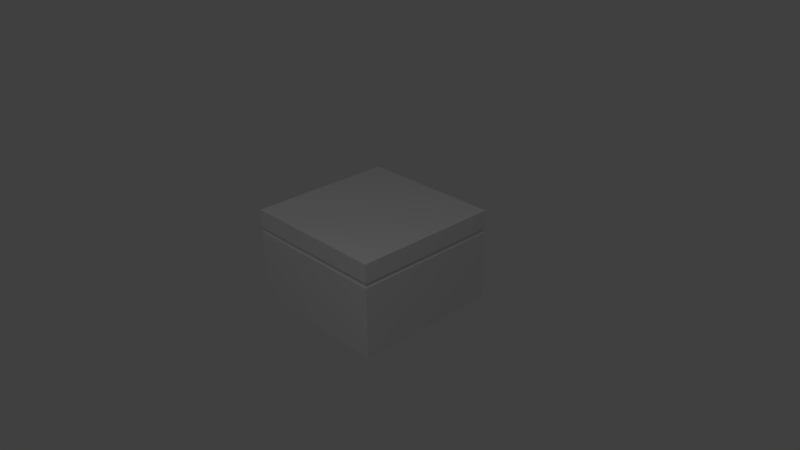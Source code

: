 # Source: Ammo_Box.blend  (saved by Blender 2.70.0; exported with 4.5.12 LTS)
import bpy
from mathutils import Matrix  # noqa: F401  (used for matrix-valued properties, if any)

bpy.ops.wm.read_factory_settings(use_empty=True)
scene = bpy.context.scene
scene.name = 'Scene'

# ---- collections
col_collection_1 = bpy.data.collections.new('Collection 1'); scene.collection.children.link(col_collection_1)

# ---- materials (node trees are filled in below, after node groups)
mat_material_001 = bpy.data.materials.new('Material.001')
mat_material_001.alpha_threshold = 0.0
mat_material_001.use_transparent_shadow = False
mat_material_001.roughness = 0.5
mat_material_001.line_color = (0.0, 0.0, 0.0, 1.0)

# ---- material node trees

# ---- world
world_world = bpy.data.worlds.new('World'); scene.world = world_world
world_world.color = (0.05088, 0.05088, 0.05088)
world_world.use_sun_shadow = False
world_world.sun_shadow_jitter_overblur = 0.0
world_world.cycles.sampling_method = 'MANUAL'
world_world.cycles.sample_map_resolution = 256

# ---- cameras
cam_camera = bpy.data.cameras.new('Camera')
cam_camera.clip_end = 100.0
cam_camera.lens = 35.0
cam_camera.sensor_width = 32.0
cam_camera.sensor_height = 18.0
cam_camera.ortho_scale = 7.314
cam_camera.dof.focus_distance = 0.0
cam_camera.dof.aperture_fstop = 128.0

# ---- lights
light_lamp = bpy.data.lights.new('Lamp', 'POINT')
light_lamp.transmission_factor = 0.0
light_lamp.cutoff_distance = 30.0
light_lamp.energy = 100.0
light_lamp.shadow_buffer_clip_start = 1.001
light_lamp.shadow_soft_size = 0.1
light_lamp.shadow_maximum_resolution = 0.006
light_lamp.use_absolute_resolution = True
light_lamp.cycles.use_multiple_importance_sampling = False

# ---- meshes
me_cube_001 = bpy.data.meshes.new('Cube.001')
me_cube_001.from_pydata([(-1.0, -1.0, -0.6275), (-1.0, 1.0, -0.6275), (1.0, 1.0, -0.6275), (1.0, -1.0, -0.6275), (-1.0, -1.0, 0.6275), (-1.0, 1.0, 0.6275), (1.0, 1.0, 0.6275), (1.0, -1.0, 0.6275), (-1.0, -1.0, 0.3195), (-1.0, -1.0, 0.3814), (-1.0, 1.0, 0.3814), (-1.0, 1.0, 0.3195), (1.0, 1.0, 0.3814), (1.0, 1.0, 0.3195), (1.0, -1.0, 0.3814), (1.0, -1.0, 0.3195), (-0.9844, -0.9844, 0.3199), (-0.9844, -0.9844, 0.3809), (-0.9844, 0.9844, 0.3809), (-0.9844, 0.9844, 0.3199), (0.9844, 0.9844, 0.3809), (0.9844, 0.9844, 0.3199), (0.9844, -0.9844, 0.3809), (0.9844, -0.9844, 0.3199)], [], [(8, 11, 1, 0), (11, 13, 2, 1), (13, 15, 3, 2), (15, 8, 0, 3), (0, 1, 2, 3), (7, 6, 5, 4), (4, 5, 10, 9), (12, 14, 22, 20), (5, 6, 12, 10), (15, 13, 21, 23), (6, 7, 14, 12), (14, 9, 17, 22), (7, 4, 9, 14), (8, 15, 23, 16), (17, 18, 19, 16), (18, 20, 21, 19), (20, 22, 23, 21), (22, 17, 16, 23), (13, 11, 19, 21), (10, 12, 20, 18), (11, 8, 16, 19), (9, 10, 18, 17)])
_uv = me_cube_001.uv_layers.new(name='UVMap')
_uv.uv.foreach_set('vector', [0.0, 0.3954, 1.0, 0.3954, 1.0, 0.1863, 0.0, 0.1863, 0.0, 0.3954, 1.0, 0.3954, 1.0, 0.1863, 0.0, 0.1863, 0.0, 0.3954, -1.0, 0.3954, -1.0, 0.1863, 0.0, 0.1863, 0.0, 0.3954, -1.0, 0.3954, -1.0, 0.1863, 0.0, 0.1863, 0.0, 0.0, 0.0, 1.0, 1.0, 1.0, 1.0, 0.0, 0.0, 0.0, 0.0, 1.0, -1.0, 1.0, -1.0, 0.0, 0.0, 0.8137, 1.0, 0.8137, 1.0, 0.6046, 0.0, 0.6046, 0.0, 0.6046, -1.0, 0.6046, -1.0, 0.6046, 0.0, 0.6046, 0.0, 0.8137, 1.0, 0.8137, 1.0, 0.6046, 0.0, 0.6046, -1.0, 0.3954, 0.0, 0.3954, 0.0, 0.3954, -1.0, 0.3954, 0.0, 0.8137, -1.0, 0.8137, -1.0, 0.6046, 0.0, 0.6046, 0.0, 0.6046, -1.0, 0.6046, -1.0, 0.6046, 0.0, 0.6046, 0.0, 0.8137, -1.0, 0.8137, -1.0, 0.6046, 0.0, 0.6046, -1.0, 0.3954, 0.0, 0.3954, 0.0, 0.3954, -1.0, 0.3954, 0.0, 0.6046, 1.0, 0.6046, 1.0, 0.3954, 0.0, 0.3954, 0.0, 0.6046, 1.0, 0.6046, 1.0, 0.3954, 0.0, 0.3954, 0.0, 0.6046, -1.0, 0.6046, -1.0, 0.3954, 0.0, 0.3954, 0.0, 0.6046, -1.0, 0.6046, -1.0, 0.3954, 0.0, 0.3954, 1.0, 0.3954, 0.0, 0.3954, 0.0, 0.3954, 1.0, 0.3954, 0.0, 0.6046, 1.0, 0.6046, 1.0, 0.6046, 0.0, 0.6046, 1.0, 0.3954, 0.0, 0.3954, 0.0, 0.3954, 1.0, 0.3954, 0.0, 0.6046, 1.0, 0.6046, 1.0, 0.6046, 0.0, 0.6046])
me_cube_001.materials.append(mat_material_001)
me_cube_001.use_remesh_preserve_volume = False
me_cube_001.use_remesh_preserve_attributes = False
me_cube_001.use_mirror_vertex_groups = False
me_cube_001.update()

# ---- objects
ob_item_bullets_am_100 = bpy.data.objects.new('Item.Bullets.AM-100', me_cube_001)
ob_lamp = bpy.data.objects.new('Lamp', light_lamp)
ob_camera = bpy.data.objects.new('Camera', cam_camera)

# ---- transforms, parenting, visibility, modifiers, constraints
ob_item_bullets_am_100.location = (0.0, 0.0, 0.0)
ob_item_bullets_am_100.lineart.crease_threshold = 0.0
ob_lamp.location = (2.806, -3.654, 5.904)
ob_lamp.rotation_euler = (0.6503, 0.05522, 1.866)
ob_lamp.lock_rotations_4d = False
ob_lamp.empty_display_type = 'ARROWS'
ob_lamp.color = (0.0, 0.0, 0.0, 0.0)
ob_lamp.lineart.crease_threshold = 0.0
ob_camera.location = (7.481, -6.508, 5.344)
ob_camera.rotation_euler = (1.109, 0.01082, 0.8149)
ob_camera.lock_rotations_4d = False
ob_camera.empty_display_type = 'ARROWS'
ob_camera.color = (0.0, 0.0, 0.0, 0.0)
ob_camera.display_type = 'WIRE'
ob_camera.lineart.crease_threshold = 0.0

# ---- collection membership
col_collection_1.objects.link(ob_item_bullets_am_100)
col_collection_1.objects.link(ob_lamp)
col_collection_1.objects.link(ob_camera)

# ---- scene / render settings (as saved in the file)
scene.camera = ob_camera
scene.frame_start = 1; scene.frame_end = 250; scene.frame_set(1)
scene.render.engine = 'BLENDER_EEVEE_NEXT'
scene.render.resolution_percentage = 50
scene.render.dither_intensity = 0.0
scene.cycles.use_denoising = False
scene.cycles.samples = 10
scene.cycles.sampling_pattern = 'TABULATED_SOBOL'
scene.cycles.light_sampling_threshold = 0.0
scene.cycles.use_adaptive_sampling = False
scene.cycles.use_light_tree = False
scene.cycles.blur_glossy = 0.0
scene.cycles.volume_bounces = 1
scene.cycles.pixel_filter_type = 'GAUSSIAN'
scene.cycles.sample_clamp_indirect = 0.0
scene.view_settings.view_transform = 'Standard'
bpy.context.view_layer.update()
